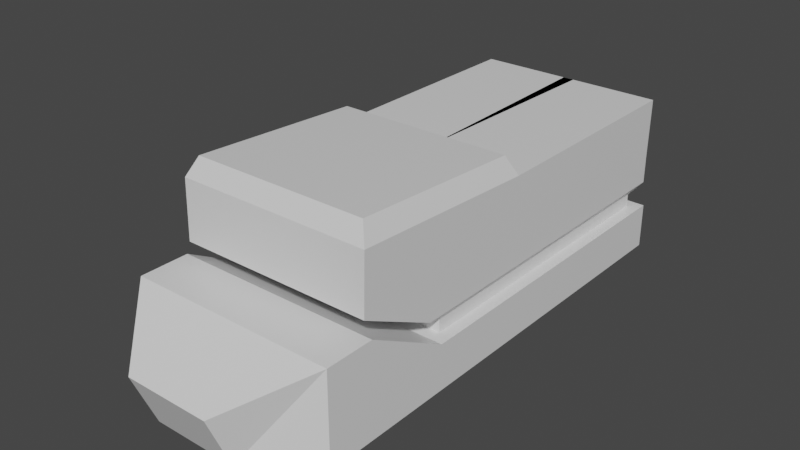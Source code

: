# Source: miner.blend  (saved by Blender 2.92.15; exported with 4.5.12 LTS)
import bpy
from mathutils import Matrix  # noqa: F401  (used for matrix-valued properties, if any)

bpy.ops.wm.read_factory_settings(use_empty=True)
scene = bpy.context.scene
scene.name = 'Scene'

# ---- collections
col_collection = bpy.data.collections.new('Collection'); scene.collection.children.link(col_collection)

# ---- materials (node trees are filled in below, after node groups)
mat_material = bpy.data.materials.new('Material')
mat_material.alpha_threshold = 0.0
mat_material.use_transparent_shadow = False
mat_material.line_color = (0.0, 0.0, 0.0, 1.0)

# ---- material node trees
mat_material.use_nodes = True; mat_material.node_tree.nodes.clear()
_N = mat_material.node_tree.nodes; _L = mat_material.node_tree.links
n0 = _N.new('ShaderNodeOutputMaterial'); n0.name = 'Material Output'; n0.location = (300, 300)
n1 = _N.new('ShaderNodeBsdfPrincipled'); n1.name = 'Principled BSDF'; n1.location = (10, 300)
n1.distribution = 'GGX'
n1.subsurface_method = 'BURLEY'
n1.inputs[2].default_value = 0.4
n1.inputs[3].default_value = 1.45
n1.inputs[27].default_value = (0.0, 0.0, 0.0, 1.0)
n1.inputs[28].default_value = 1.0
_L.new(n1.outputs[0], n0.inputs[0])
n0.is_active_output = True

# ---- world
world_world = bpy.data.worlds.new('World'); scene.world = world_world
world_world.use_nodes = True; world_world.node_tree.nodes.clear()
_N = world_world.node_tree.nodes; _L = world_world.node_tree.links
n0 = _N.new('ShaderNodeOutputWorld'); n0.name = 'World Output'; n0.location = (300, 300)
n1 = _N.new('ShaderNodeBackground'); n1.name = 'Background'; n1.location = (10, 300)
n1.inputs[0].default_value = (0.05088, 0.05088, 0.05088, 1.0)
_L.new(n1.outputs[0], n0.inputs[0])
n0.is_active_output = True
world_world.color = (0.05088, 0.05088, 0.05088)
world_world.use_sun_shadow = False
world_world.sun_shadow_jitter_overblur = 0.0

# ---- meshes
me_cube = bpy.data.meshes.new('Cube')
me_cube.from_pydata([(-4.895, -23.01, -5.272), (-4.895, -25.61, 0.9917), (0.0, -25.61, 0.9917), (0.0, -23.01, -5.272), (-11.84, -18.16, -5.272), (-11.84, -18.16, 5.272), (-11.84, -7.645, -5.272), (-11.84, -12.56, 5.272), (0.0, -18.16, -5.272), (0.0, -18.16, 5.272), (0.0, -7.645, -5.272), (0.0, -12.56, 5.272), (-11.84, 35.24, -5.272), (-10.44, 33.84, -0.07255), (0.0, 35.24, -5.272), (0.0, 33.84, -0.07255), (0.0, -2.853, -5.272), (0.0, -1.452, -0.07255), (-11.84, -2.853, -5.272), (-10.44, -1.452, -0.07255), (-11.84, 35.24, -0.07255), (0.0, 35.24, -0.07255), (0.0, -2.853, -0.07255), (-11.84, -2.853, -0.07255), (-10.44, 33.84, 1.404), (5.797e-09, 33.84, 1.404), (5.797e-09, -1.452, 1.404), (-10.44, -1.452, 1.404), (-11.1, 36.08, 2.375), (0.6622, 36.08, 2.375), (0.0, -3.69, 2.375), (-11.1, -3.69, 2.375), (-11.1, 36.08, 5.741), (0.6622, 36.08, 5.741), (0.0, -12.7, 6.932), (-11.1, -12.7, 6.932), (-11.1, 36.24, 12.44), (0.6622, 36.24, 12.44), (0.0, -12.53, 13.63), (-11.1, -12.53, 13.63), (-10.07, 8.722, 14.63), (0.0, 8.722, 14.63), (0.0, -11.5, 15.77), (-10.07, -11.5, 15.77), (-11.1, 9.754, 12.44), (0.0, 9.754, 12.44), (0.0, -12.53, 13.63), (-11.1, -12.53, 13.63)], [], [(4, 8, 3, 0), (9, 5, 1, 2), (3, 2, 1, 0), (5, 4, 0, 1), (4, 5, 7, 6), (6, 10, 8, 4), (11, 7, 5, 9), (12, 20, 21, 14), (16, 18, 12, 14), (13, 19, 27, 24), (18, 23, 20, 12), (6, 7, 23, 18), (7, 11, 22, 23), (10, 6, 18, 16), (13, 15, 21, 20), (15, 17, 22, 21), (19, 13, 20, 23), (17, 19, 23, 22), (27, 26, 30, 31), (15, 13, 24, 25), (19, 17, 26, 27), (24, 27, 31, 28), (25, 24, 28, 29), (35, 47, 44, 36, 32), (28, 31, 35, 32), (29, 28, 32, 33), (31, 30, 34, 35), (39, 38, 46, 47), (33, 32, 36, 37), (35, 34, 38, 39), (43, 42, 41, 40), (37, 36, 44, 45), (40, 41, 45, 44), (43, 40, 44, 47), (42, 43, 47, 46)])
_uv = me_cube.uv_layers.new(name='UVMap')
_uv.uv.foreach_set('vector', [0.125, 0.75, 0.375, 0.75, 0.375, 0.75, 0.125, 0.75, 0.625, 0.75, 0.875, 0.75, 0.875, 0.75, 0.625, 0.75, 0.375, 0.75, 0.625, 0.75, 0.625, 1.0, 0.375, 1.0, 0.625, 0.0, 0.375, 0.0, 0.375, 0.0, 0.625, 0.0, 0.375, 0.0, 0.625, 0.0, 0.625, 0.25, 0.375, 0.25, 0.125, 0.5, 0.375, 0.5, 0.375, 0.75, 0.125, 0.75, 0.625, 0.5, 0.875, 0.5, 0.875, 0.75, 0.625, 0.75, 0.375, 0.25, 0.625, 0.25, 0.625, 0.5, 0.375, 0.5, 0.375, 0.5, 0.125, 0.5, 0.125, 0.5, 0.375, 0.5, 0.8454, 0.5, 0.8454, 0.5, 0.8454, 0.5, 0.8454, 0.5, 0.375, 0.25, 0.625, 0.25, 0.625, 0.25, 0.375, 0.25, 0.375, 0.25, 0.625, 0.25, 0.625, 0.25, 0.375, 0.25, 0.875, 0.5, 0.625, 0.5, 0.625, 0.5, 0.875, 0.5, 0.375, 0.5, 0.125, 0.5, 0.125, 0.5, 0.375, 0.5, 0.8454, 0.5, 0.6546, 0.5, 0.625, 0.5, 0.875, 0.5, 0.6546, 0.5, 0.6546, 0.5, 0.625, 0.5, 0.625, 0.5, 0.8454, 0.5, 0.8454, 0.5, 0.875, 0.5, 0.875, 0.5, 0.6546, 0.5, 0.8454, 0.5, 0.875, 0.5, 0.625, 0.5, 0.8454, 0.5, 0.6546, 0.5, 0.6546, 0.5, 0.8454, 0.5, 0.6546, 0.5, 0.8454, 0.5, 0.8454, 0.5, 0.6546, 0.5, 0.8454, 0.5, 0.6546, 0.5, 0.6546, 0.5, 0.8454, 0.5, 0.8454, 0.5, 0.8454, 0.5, 0.8454, 0.5, 0.8454, 0.5, 0.6546, 0.5, 0.8454, 0.5, 0.8454, 0.5, 0.6546, 0.5, 0.8454, 0.5, 0.8454, 0.5, 0.8454, 0.5, 0.8454, 0.5, 0.8454, 0.5, 0.8454, 0.5, 0.8454, 0.5, 0.8454, 0.5, 0.8454, 0.5, 0.6546, 0.5, 0.8454, 0.5, 0.8454, 0.5, 0.6546, 0.5, 0.8454, 0.5, 0.6546, 0.5, 0.6546, 0.5, 0.8454, 0.5, 0.8454, 0.5, 0.6546, 0.5, 0.6546, 0.5, 0.8454, 0.5, 0.6546, 0.5, 0.8454, 0.5, 0.8454, 0.5, 0.6546, 0.5, 0.8454, 0.5, 0.6546, 0.5, 0.6546, 0.5, 0.8454, 0.5, 0.8287, 0.5, 0.6713, 0.5, 0.6713, 0.5, 0.8287, 0.5, 0.6546, 0.5, 0.8454, 0.5, 0.8454, 0.5, 0.6546, 0.5, 0.8287, 0.5, 0.6713, 0.5, 0.6546, 0.5, 0.8454, 0.5, 0.8287, 0.5, 0.8287, 0.5, 0.8454, 0.5, 0.8454, 0.5, 0.6713, 0.5, 0.8287, 0.5, 0.8454, 0.5, 0.6546, 0.5])
me_cube.materials.append(mat_material)
me_cube.use_remesh_preserve_volume = False
me_cube.use_remesh_preserve_attributes = False
me_cube.use_mirror_vertex_groups = False
me_cube.update()

# ---- objects
ob_cube = bpy.data.objects.new('Cube', me_cube)

# ---- transforms, parenting, visibility, modifiers, constraints
ob_cube.location = (0.0, 0.0, 0.0)
ob_cube.scale = (0.1897, 0.1897, 0.1897)
ob_cube.lock_rotations_4d = False
ob_cube.empty_display_type = 'ARROWS'
ob_cube.lineart.crease_threshold = 0.0
_m = ob_cube.modifiers.new('Mirror', 'MIRROR')

# ---- collection membership
col_collection.objects.link(ob_cube)

# ---- scene / render settings (as saved in the file)
scene.frame_start = 1; scene.frame_end = 250; scene.frame_set(1)
scene.render.engine = 'BLENDER_EEVEE_NEXT'
scene.cycles.use_denoising = False
scene.cycles.samples = 128
scene.cycles.sampling_pattern = 'TABULATED_SOBOL'
scene.cycles.use_adaptive_sampling = False
scene.cycles.use_light_tree = False
scene.view_settings.view_transform = 'Filmic'
bpy.context.view_layer.update()

# ---- added for rendering (the .blend has no active camera and no usable light): camera, sun
cam_auto = bpy.data.cameras.new('AutoCamera')
cam_auto.lens = 50.0
cam_auto.sensor_width = 36.0
cam_auto.clip_end = 1000.0
ob_auto_camera = bpy.data.objects.new('AutoCamera', cam_auto)
scene.collection.objects.link(ob_auto_camera)
ob_auto_camera.location = (12.1946, -13.6251, 10.7514)
ob_auto_camera.rotation_euler = (1.09748, -7.21219e-08, 0.694738)
scene.camera = ob_auto_camera
light_auto_sun = bpy.data.lights.new('AutoSun', 'SUN')
light_auto_sun.energy = 3.0
light_auto_sun.angle = 0.0523599
ob_auto_sun = bpy.data.objects.new('AutoSun', light_auto_sun)
scene.collection.objects.link(ob_auto_sun)
ob_auto_sun.rotation_euler = (0.872665, 0.174533, 0.523599)
bpy.context.view_layer.update()
